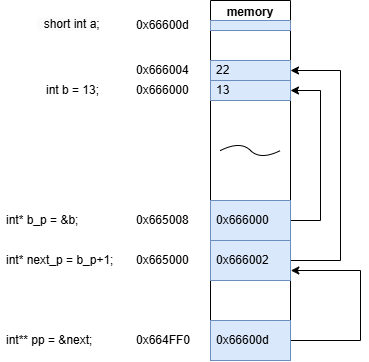

The diagram above was exported from draw.io. Its source (the exported page's mxGraphModel, read from the mxfile embedded in the PNG):
<mxGraphModel dx="1018" dy="490" grid="1" gridSize="10" guides="1" tooltips="1" connect="1" arrows="1" fold="1" page="1" pageScale="1" pageWidth="827" pageHeight="1169" math="0" shadow="0">
  <root>
    <mxCell id="0" />
    <mxCell id="1" parent="0" />
    <mxCell id="dK27fU7lNd_mnWsU9Kuk-16" value="memory" style="swimlane;whiteSpace=wrap;html=1;" vertex="1" parent="1">
      <mxGeometry x="290" y="80" width="80" height="360" as="geometry" />
    </mxCell>
    <mxCell id="dK27fU7lNd_mnWsU9Kuk-33" style="edgeStyle=orthogonalEdgeStyle;rounded=0;orthogonalLoop=1;jettySize=auto;html=1;entryX=1;entryY=0.5;entryDx=0;entryDy=0;" edge="1" parent="dK27fU7lNd_mnWsU9Kuk-16" source="dK27fU7lNd_mnWsU9Kuk-20" target="dK27fU7lNd_mnWsU9Kuk-23">
      <mxGeometry relative="1" as="geometry">
        <Array as="points">
          <mxPoint x="110" y="220" />
          <mxPoint x="110" y="90" />
        </Array>
      </mxGeometry>
    </mxCell>
    <mxCell id="dK27fU7lNd_mnWsU9Kuk-20" value="0x666000" style="text;strokeColor=#6c8ebf;fillColor=#dae8fc;align=left;verticalAlign=middle;spacingLeft=4;spacingRight=4;overflow=hidden;points=[[0,0.5],[1,0.5]];portConstraint=eastwest;rotatable=0;whiteSpace=wrap;html=1;" vertex="1" parent="dK27fU7lNd_mnWsU9Kuk-16">
      <mxGeometry y="200" width="80" height="40" as="geometry" />
    </mxCell>
    <mxCell id="dK27fU7lNd_mnWsU9Kuk-23" value="13" style="text;strokeColor=#6c8ebf;fillColor=#dae8fc;align=left;verticalAlign=middle;spacingLeft=4;spacingRight=4;overflow=hidden;points=[[0,0.5],[1,0.5]];portConstraint=eastwest;rotatable=0;whiteSpace=wrap;html=1;" vertex="1" parent="dK27fU7lNd_mnWsU9Kuk-16">
      <mxGeometry y="80" width="80" height="20" as="geometry" />
    </mxCell>
    <mxCell id="dK27fU7lNd_mnWsU9Kuk-25" value="" style="text;strokeColor=#6c8ebf;fillColor=#dae8fc;align=left;verticalAlign=middle;spacingLeft=4;spacingRight=4;overflow=hidden;points=[[0,0.5],[1,0.5]];portConstraint=eastwest;rotatable=0;whiteSpace=wrap;html=1;" vertex="1" parent="dK27fU7lNd_mnWsU9Kuk-16">
      <mxGeometry y="20" width="80" height="10" as="geometry" />
    </mxCell>
    <mxCell id="dK27fU7lNd_mnWsU9Kuk-35" style="edgeStyle=orthogonalEdgeStyle;rounded=0;orthogonalLoop=1;jettySize=auto;html=1;entryX=1;entryY=0.5;entryDx=0;entryDy=0;" edge="1" parent="dK27fU7lNd_mnWsU9Kuk-16" source="dK27fU7lNd_mnWsU9Kuk-28" target="dK27fU7lNd_mnWsU9Kuk-43">
      <mxGeometry relative="1" as="geometry">
        <mxPoint x="150" y="30" as="targetPoint" />
        <Array as="points">
          <mxPoint x="130" y="260" />
          <mxPoint x="130" y="70" />
        </Array>
      </mxGeometry>
    </mxCell>
    <mxCell id="dK27fU7lNd_mnWsU9Kuk-28" value="0x666002" style="text;strokeColor=#6c8ebf;fillColor=#dae8fc;align=left;verticalAlign=middle;spacingLeft=4;spacingRight=4;overflow=hidden;points=[[0,0.5],[1,0.5]];portConstraint=eastwest;rotatable=0;whiteSpace=wrap;html=1;" vertex="1" parent="dK27fU7lNd_mnWsU9Kuk-16">
      <mxGeometry y="240" width="80" height="40" as="geometry" />
    </mxCell>
    <mxCell id="dK27fU7lNd_mnWsU9Kuk-51" style="edgeStyle=orthogonalEdgeStyle;rounded=0;orthogonalLoop=1;jettySize=auto;html=1;exitX=1;exitY=0.5;exitDx=0;exitDy=0;entryX=1.004;entryY=0.75;entryDx=0;entryDy=0;entryPerimeter=0;" edge="1" parent="dK27fU7lNd_mnWsU9Kuk-16" source="dK27fU7lNd_mnWsU9Kuk-41" target="dK27fU7lNd_mnWsU9Kuk-28">
      <mxGeometry relative="1" as="geometry">
        <mxPoint x="160" y="20" as="targetPoint" />
        <Array as="points">
          <mxPoint x="150" y="340" />
          <mxPoint x="150" y="270" />
        </Array>
      </mxGeometry>
    </mxCell>
    <mxCell id="dK27fU7lNd_mnWsU9Kuk-41" value="0x66600d" style="text;strokeColor=#6c8ebf;fillColor=#dae8fc;align=left;verticalAlign=middle;spacingLeft=4;spacingRight=4;overflow=hidden;points=[[0,0.5],[1,0.5]];portConstraint=eastwest;rotatable=0;whiteSpace=wrap;html=1;" vertex="1" parent="dK27fU7lNd_mnWsU9Kuk-16">
      <mxGeometry y="320" width="80" height="40" as="geometry" />
    </mxCell>
    <mxCell id="dK27fU7lNd_mnWsU9Kuk-43" value="22" style="text;strokeColor=#6c8ebf;fillColor=#dae8fc;align=left;verticalAlign=middle;spacingLeft=4;spacingRight=4;overflow=hidden;points=[[0,0.5],[1,0.5]];portConstraint=eastwest;rotatable=0;whiteSpace=wrap;html=1;" vertex="1" parent="dK27fU7lNd_mnWsU9Kuk-16">
      <mxGeometry y="60" width="80" height="20" as="geometry" />
    </mxCell>
    <mxCell id="dK27fU7lNd_mnWsU9Kuk-30" value="0x666000" style="text;strokeColor=none;fillColor=none;align=left;verticalAlign=middle;spacingLeft=4;spacingRight=4;overflow=hidden;points=[[0,0.5],[1,0.5]];portConstraint=eastwest;rotatable=0;whiteSpace=wrap;html=1;" vertex="1" parent="1">
      <mxGeometry x="210" y="160" width="80" height="20" as="geometry" />
    </mxCell>
    <mxCell id="dK27fU7lNd_mnWsU9Kuk-31" value="" style="curved=1;endArrow=none;html=1;rounded=0;startFill=0;" edge="1" parent="1">
      <mxGeometry width="50" height="50" relative="1" as="geometry">
        <mxPoint x="300" y="230" as="sourcePoint" />
        <mxPoint x="360" y="230" as="targetPoint" />
        <Array as="points">
          <mxPoint x="320" y="220" />
          <mxPoint x="340" y="240" />
        </Array>
      </mxGeometry>
    </mxCell>
    <mxCell id="dK27fU7lNd_mnWsU9Kuk-32" value="0x665008" style="text;strokeColor=none;fillColor=none;align=left;verticalAlign=middle;spacingLeft=4;spacingRight=4;overflow=hidden;points=[[0,0.5],[1,0.5]];portConstraint=eastwest;rotatable=0;whiteSpace=wrap;html=1;" vertex="1" parent="1">
      <mxGeometry x="210" y="290" width="80" height="20" as="geometry" />
    </mxCell>
    <mxCell id="dK27fU7lNd_mnWsU9Kuk-34" value="0x665000" style="text;strokeColor=none;fillColor=none;align=left;verticalAlign=middle;spacingLeft=4;spacingRight=4;overflow=hidden;points=[[0,0.5],[1,0.5]];portConstraint=eastwest;rotatable=0;whiteSpace=wrap;html=1;" vertex="1" parent="1">
      <mxGeometry x="210" y="330" width="80" height="20" as="geometry" />
    </mxCell>
    <mxCell id="dK27fU7lNd_mnWsU9Kuk-37" value="int b = 13;" style="text;strokeColor=none;fillColor=none;align=left;verticalAlign=middle;spacingLeft=4;spacingRight=4;overflow=hidden;points=[[0,0.5],[1,0.5]];portConstraint=eastwest;rotatable=0;whiteSpace=wrap;html=1;" vertex="1" parent="1">
      <mxGeometry x="120" y="160" width="80" height="20" as="geometry" />
    </mxCell>
    <mxCell id="dK27fU7lNd_mnWsU9Kuk-39" value="int* b_p = &amp;amp;b;" style="text;strokeColor=none;fillColor=none;align=left;verticalAlign=middle;spacingLeft=4;spacingRight=4;overflow=hidden;points=[[0,0.5],[1,0.5]];portConstraint=eastwest;rotatable=0;whiteSpace=wrap;html=1;" vertex="1" parent="1">
      <mxGeometry x="80" y="290" width="120" height="20" as="geometry" />
    </mxCell>
    <mxCell id="dK27fU7lNd_mnWsU9Kuk-40" value="int* next_p = b_p+1;" style="text;strokeColor=none;fillColor=none;align=left;verticalAlign=middle;spacingLeft=4;spacingRight=4;overflow=hidden;points=[[0,0.5],[1,0.5]];portConstraint=eastwest;rotatable=0;whiteSpace=wrap;html=1;" vertex="1" parent="1">
      <mxGeometry x="80" y="330" width="120" height="20" as="geometry" />
    </mxCell>
    <mxCell id="dK27fU7lNd_mnWsU9Kuk-44" value="0x666004" style="text;strokeColor=none;fillColor=none;align=left;verticalAlign=middle;spacingLeft=4;spacingRight=4;overflow=hidden;points=[[0,0.5],[1,0.5]];portConstraint=eastwest;rotatable=0;whiteSpace=wrap;html=1;" vertex="1" parent="1">
      <mxGeometry x="210" y="140" width="80" height="20" as="geometry" />
    </mxCell>
    <mxCell id="dK27fU7lNd_mnWsU9Kuk-46" value="&lt;span style=&quot;color: rgb(0, 0, 0); font-family: Helvetica; font-size: 12px; font-style: normal; font-variant-ligatures: normal; font-variant-caps: normal; font-weight: 400; letter-spacing: normal; orphans: 2; text-align: left; text-indent: 0px; text-transform: none; widows: 2; word-spacing: 0px; -webkit-text-stroke-width: 0px; white-space: normal; background-color: rgb(251, 251, 251); text-decoration-thickness: initial; text-decoration-style: initial; text-decoration-color: initial; float: none; display: inline !important;&quot;&gt;&amp;nbsp; short int a;&lt;/span&gt;" style="text;whiteSpace=wrap;html=1;" vertex="1" parent="1">
      <mxGeometry x="115" y="90" width="90" height="30" as="geometry" />
    </mxCell>
    <mxCell id="dK27fU7lNd_mnWsU9Kuk-50" value="0x66600d" style="text;strokeColor=none;fillColor=none;align=left;verticalAlign=middle;spacingLeft=4;spacingRight=4;overflow=hidden;points=[[0,0.5],[1,0.5]];portConstraint=eastwest;rotatable=0;whiteSpace=wrap;html=1;" vertex="1" parent="1">
      <mxGeometry x="210" y="95" width="80" height="20" as="geometry" />
    </mxCell>
    <mxCell id="dK27fU7lNd_mnWsU9Kuk-53" value="int** pp = &amp;amp;next;" style="text;strokeColor=none;fillColor=none;align=left;verticalAlign=middle;spacingLeft=4;spacingRight=4;overflow=hidden;points=[[0,0.5],[1,0.5]];portConstraint=eastwest;rotatable=0;whiteSpace=wrap;html=1;" vertex="1" parent="1">
      <mxGeometry x="80" y="410" width="100" height="20" as="geometry" />
    </mxCell>
    <mxCell id="dK27fU7lNd_mnWsU9Kuk-54" value="0x664FF0" style="text;strokeColor=none;fillColor=none;align=left;verticalAlign=middle;spacingLeft=4;spacingRight=4;overflow=hidden;points=[[0,0.5],[1,0.5]];portConstraint=eastwest;rotatable=0;whiteSpace=wrap;html=1;" vertex="1" parent="1">
      <mxGeometry x="210" y="410" width="80" height="20" as="geometry" />
    </mxCell>
  </root>
</mxGraphModel>